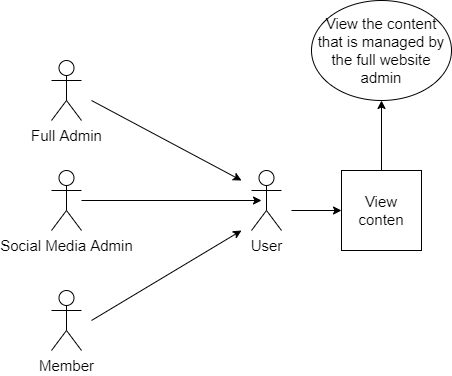

The diagram above was exported from draw.io. Its source (the exported page's mxGraphModel, read from the mxfile embedded in the PNG):
<mxGraphModel dx="2021" dy="1124" grid="1" gridSize="10" guides="1" tooltips="1" connect="1" arrows="1" fold="1" page="1" pageScale="1" pageWidth="827" pageHeight="1169" math="0" shadow="0">
  <root>
    <mxCell id="0" />
    <mxCell id="1" parent="0" />
    <mxCell id="jw9uB-xm5yAJbslXMGTD-1" value="Full Admin" style="shape=umlActor;verticalLabelPosition=bottom;verticalAlign=top;html=1;outlineConnect=0;" parent="1" vertex="1">
      <mxGeometry x="140" y="220" width="30" height="60" as="geometry" />
    </mxCell>
    <mxCell id="jw9uB-xm5yAJbslXMGTD-2" value="Member" style="shape=umlActor;verticalLabelPosition=bottom;verticalAlign=top;html=1;outlineConnect=0;" parent="1" vertex="1">
      <mxGeometry x="140" y="450" width="30" height="60" as="geometry" />
    </mxCell>
    <mxCell id="jw9uB-xm5yAJbslXMGTD-3" value="Social Media Admin" style="shape=umlActor;verticalLabelPosition=bottom;verticalAlign=top;html=1;outlineConnect=0;" parent="1" vertex="1">
      <mxGeometry x="140" y="330" width="30" height="60" as="geometry" />
    </mxCell>
    <mxCell id="jw9uB-xm5yAJbslXMGTD-4" value="" style="endArrow=classic;html=1;" parent="1" edge="1">
      <mxGeometry width="50" height="50" relative="1" as="geometry">
        <mxPoint x="180" y="260" as="sourcePoint" />
        <mxPoint x="330" y="340" as="targetPoint" />
      </mxGeometry>
    </mxCell>
    <mxCell id="jw9uB-xm5yAJbslXMGTD-5" value="User" style="shape=umlActor;verticalLabelPosition=bottom;verticalAlign=top;html=1;outlineConnect=0;" parent="1" vertex="1">
      <mxGeometry x="340" y="330" width="30" height="60" as="geometry" />
    </mxCell>
    <mxCell id="jw9uB-xm5yAJbslXMGTD-7" value="" style="endArrow=classic;html=1;" parent="1" edge="1">
      <mxGeometry width="50" height="50" relative="1" as="geometry">
        <mxPoint x="180" y="480" as="sourcePoint" />
        <mxPoint x="330" y="390" as="targetPoint" />
      </mxGeometry>
    </mxCell>
    <mxCell id="jw9uB-xm5yAJbslXMGTD-8" value="" style="endArrow=classic;html=1;" parent="1" source="jw9uB-xm5yAJbslXMGTD-3" edge="1">
      <mxGeometry width="50" height="50" relative="1" as="geometry">
        <mxPoint x="200" y="280" as="sourcePoint" />
        <mxPoint x="350" y="360" as="targetPoint" />
      </mxGeometry>
    </mxCell>
    <mxCell id="jw9uB-xm5yAJbslXMGTD-9" value="" style="endArrow=classic;html=1;" parent="1" target="jw9uB-xm5yAJbslXMGTD-10" edge="1">
      <mxGeometry width="50" height="50" relative="1" as="geometry">
        <mxPoint x="380" y="370" as="sourcePoint" />
        <mxPoint x="440" y="370" as="targetPoint" />
      </mxGeometry>
    </mxCell>
    <mxCell id="jw9uB-xm5yAJbslXMGTD-12" style="edgeStyle=orthogonalEdgeStyle;rounded=0;orthogonalLoop=1;jettySize=auto;html=1;exitX=0.5;exitY=0;exitDx=0;exitDy=0;entryX=0.5;entryY=1;entryDx=0;entryDy=0;" parent="1" source="jw9uB-xm5yAJbslXMGTD-10" target="jw9uB-xm5yAJbslXMGTD-11" edge="1">
      <mxGeometry relative="1" as="geometry" />
    </mxCell>
    <mxCell id="jw9uB-xm5yAJbslXMGTD-10" value="View conten" style="whiteSpace=wrap;html=1;aspect=fixed;" parent="1" vertex="1">
      <mxGeometry x="430" y="330" width="80" height="80" as="geometry" />
    </mxCell>
    <mxCell id="jw9uB-xm5yAJbslXMGTD-11" value="View the content that is managed by the full website admin" style="ellipse;whiteSpace=wrap;html=1;" parent="1" vertex="1">
      <mxGeometry x="400" y="160" width="140" height="100" as="geometry" />
    </mxCell>
  </root>
</mxGraphModel>